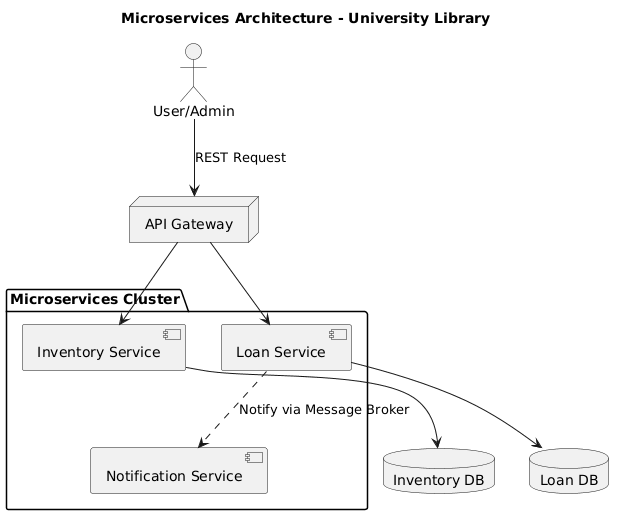

The diagram above was rendered by PlantUML. Its source (embedded in the PNG):
@startuml
title Microservices Architecture - University Library

' --- Components ---
actor "User/Admin" as User
node "API Gateway" as Gateway

package "Microservices Cluster" {
    component [Inventory Service] as InvS
    component [Loan Service] as LoanS
    component [Notification Service] as NotifS
}

database "Inventory DB" as DB1
database "Loan DB" as DB2

' --- Interactions ---
User --> Gateway : REST Request
Gateway --> InvS
Gateway --> LoanS

LoanS ..> NotifS : "Notify via Message Broker"
InvS --> DB1
LoanS --> DB2
@enduml